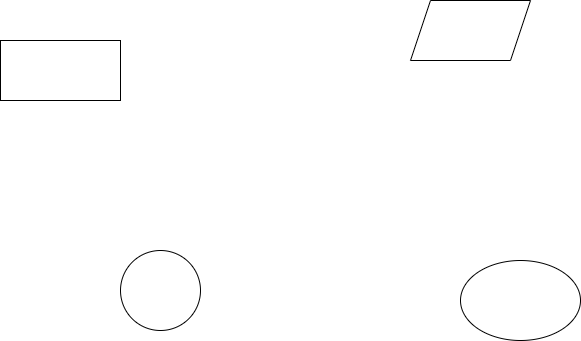

The diagram above was exported from draw.io. Its source (the exported page's mxGraphModel, read from the mxfile embedded in the PNG):
<mxGraphModel dx="1166" dy="596" grid="1" gridSize="10" guides="1" tooltips="1" connect="1" arrows="1" fold="1" page="1" pageScale="1" pageWidth="827" pageHeight="1169" math="0" shadow="0">
  <root>
    <mxCell id="0" />
    <mxCell id="1" parent="0" />
    <mxCell id="93RDB7WJmbRxGexcLfk7-1" value="" style="rounded=0;whiteSpace=wrap;html=1;" vertex="1" parent="1">
      <mxGeometry x="120" y="290" width="120" height="60" as="geometry" />
    </mxCell>
    <mxCell id="93RDB7WJmbRxGexcLfk7-2" value="" style="ellipse;whiteSpace=wrap;html=1;aspect=fixed;" vertex="1" parent="1">
      <mxGeometry x="240" y="500" width="80" height="80" as="geometry" />
    </mxCell>
    <mxCell id="93RDB7WJmbRxGexcLfk7-3" value="" style="shape=parallelogram;perimeter=parallelogramPerimeter;whiteSpace=wrap;html=1;fixedSize=1;" vertex="1" parent="1">
      <mxGeometry x="530" y="250" width="120" height="60" as="geometry" />
    </mxCell>
    <mxCell id="93RDB7WJmbRxGexcLfk7-4" value="" style="ellipse;whiteSpace=wrap;html=1;" vertex="1" parent="1">
      <mxGeometry x="580" y="510" width="120" height="80" as="geometry" />
    </mxCell>
  </root>
</mxGraphModel>